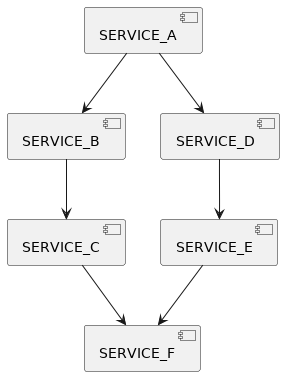

The diagram above was rendered by PlantUML. Its source (embedded in the PNG):
@startuml components-diagram

    [SERVICE_A]
    [SERVICE_B]
    [SERVICE_C]
    [SERVICE_D]
    [SERVICE_E]
    [SERVICE_F]

    [SERVICE_A] -->  [SERVICE_B]
    [SERVICE_B] -->  [SERVICE_C]
    [SERVICE_A] -->  [SERVICE_D]
    [SERVICE_D] -->  [SERVICE_E]
    [SERVICE_C] -->  [SERVICE_F]
    [SERVICE_E] -->  [SERVICE_F]

@enduml